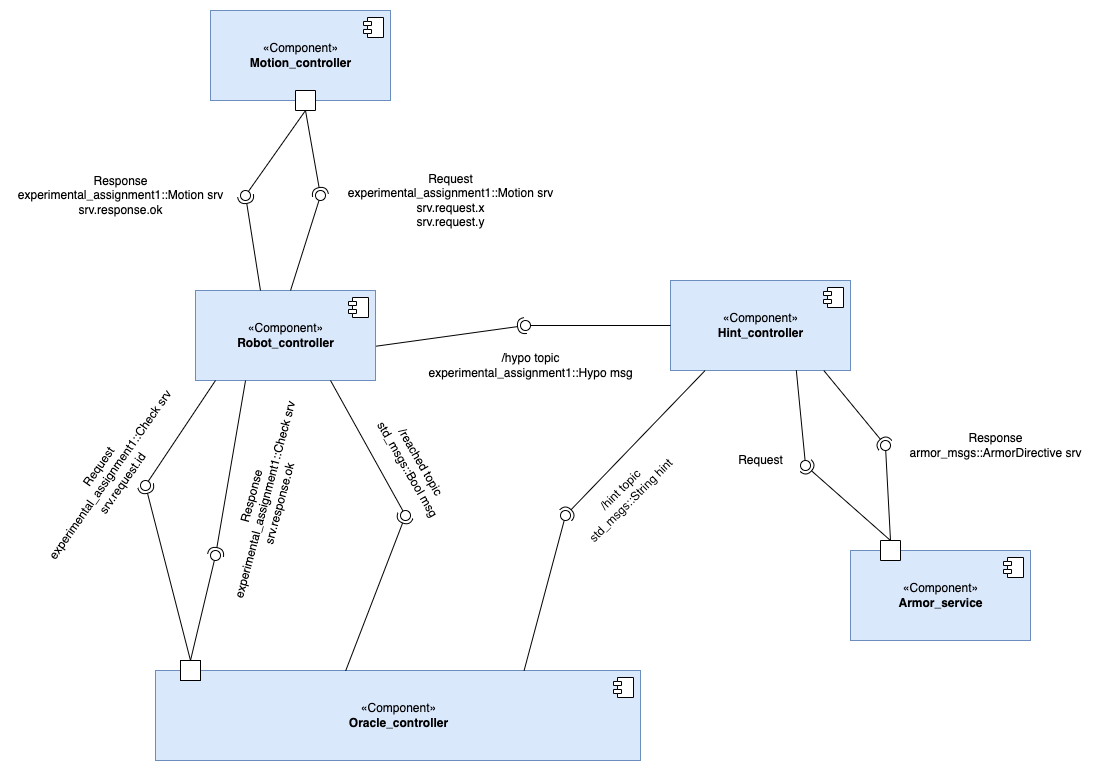

The diagram above was exported from draw.io. Its source (the exported page's mxGraphModel, read from the mxfile embedded in the PNG):
<mxGraphModel dx="2596" dy="2901" grid="1" gridSize="10" guides="1" tooltips="1" connect="1" arrows="1" fold="1" page="1" pageScale="1" pageWidth="827" pageHeight="1169" math="0" shadow="0">
  <root>
    <mxCell id="0" />
    <mxCell id="1" parent="0" />
    <mxCell id="RzsjXuG90-4GQGp9GcSm-1" value="«Component»&lt;br&gt;&lt;b&gt;Robot_controller&lt;/b&gt;" style="html=1;dropTarget=0;fillColor=#dae8fc;strokeColor=#6c8ebf;" vertex="1" parent="1">
      <mxGeometry x="255" y="180" width="180" height="90" as="geometry" />
    </mxCell>
    <mxCell id="RzsjXuG90-4GQGp9GcSm-2" value="" style="shape=module;jettyWidth=8;jettyHeight=4;" vertex="1" parent="RzsjXuG90-4GQGp9GcSm-1">
      <mxGeometry x="1" width="20" height="20" relative="1" as="geometry">
        <mxPoint x="-27" y="7" as="offset" />
      </mxGeometry>
    </mxCell>
    <mxCell id="RzsjXuG90-4GQGp9GcSm-3" value="«Component»&lt;br&gt;&lt;b&gt;Motion_controller&lt;/b&gt;" style="html=1;dropTarget=0;fillColor=#dae8fc;strokeColor=#6c8ebf;" vertex="1" parent="1">
      <mxGeometry x="270" y="-100" width="180" height="90" as="geometry" />
    </mxCell>
    <mxCell id="RzsjXuG90-4GQGp9GcSm-4" value="" style="shape=module;jettyWidth=8;jettyHeight=4;" vertex="1" parent="RzsjXuG90-4GQGp9GcSm-3">
      <mxGeometry x="1" width="20" height="20" relative="1" as="geometry">
        <mxPoint x="-27" y="7" as="offset" />
      </mxGeometry>
    </mxCell>
    <mxCell id="RzsjXuG90-4GQGp9GcSm-5" value="«Component»&lt;br&gt;&lt;b&gt;Hint_controller&lt;/b&gt;" style="html=1;dropTarget=0;fillColor=#dae8fc;strokeColor=#6c8ebf;" vertex="1" parent="1">
      <mxGeometry x="730" y="170" width="180" height="90" as="geometry" />
    </mxCell>
    <mxCell id="RzsjXuG90-4GQGp9GcSm-6" value="" style="shape=module;jettyWidth=8;jettyHeight=4;" vertex="1" parent="RzsjXuG90-4GQGp9GcSm-5">
      <mxGeometry x="1" width="20" height="20" relative="1" as="geometry">
        <mxPoint x="-27" y="7" as="offset" />
      </mxGeometry>
    </mxCell>
    <mxCell id="RzsjXuG90-4GQGp9GcSm-7" value="«Component»&lt;br&gt;&lt;b&gt;Oracle_controller&lt;/b&gt;" style="html=1;dropTarget=0;fillColor=#dae8fc;strokeColor=#6c8ebf;" vertex="1" parent="1">
      <mxGeometry x="215" y="560" width="485" height="90" as="geometry" />
    </mxCell>
    <mxCell id="RzsjXuG90-4GQGp9GcSm-8" value="" style="shape=module;jettyWidth=8;jettyHeight=4;" vertex="1" parent="RzsjXuG90-4GQGp9GcSm-7">
      <mxGeometry x="1" width="20" height="20" relative="1" as="geometry">
        <mxPoint x="-27" y="7" as="offset" />
      </mxGeometry>
    </mxCell>
    <mxCell id="RzsjXuG90-4GQGp9GcSm-9" value="«Component»&lt;br&gt;&lt;b&gt;Armor_service&lt;/b&gt;" style="html=1;dropTarget=0;fillColor=#dae8fc;strokeColor=#6c8ebf;" vertex="1" parent="1">
      <mxGeometry x="910" y="440" width="180" height="90" as="geometry" />
    </mxCell>
    <mxCell id="RzsjXuG90-4GQGp9GcSm-10" value="" style="shape=module;jettyWidth=8;jettyHeight=4;" vertex="1" parent="RzsjXuG90-4GQGp9GcSm-9">
      <mxGeometry x="1" width="20" height="20" relative="1" as="geometry">
        <mxPoint x="-27" y="7" as="offset" />
      </mxGeometry>
    </mxCell>
    <mxCell id="RzsjXuG90-4GQGp9GcSm-11" value="" style="fontStyle=0;labelPosition=right;verticalLabelPosition=middle;align=left;verticalAlign=middle;spacingLeft=2;" vertex="1" parent="1">
      <mxGeometry x="240" y="550" width="20" height="20" as="geometry" />
    </mxCell>
    <mxCell id="RzsjXuG90-4GQGp9GcSm-18" value="" style="rounded=0;orthogonalLoop=1;jettySize=auto;html=1;endArrow=none;endFill=0;sketch=0;sourcePerimeterSpacing=0;targetPerimeterSpacing=0;exitX=0.111;exitY=1;exitDx=0;exitDy=0;exitPerimeter=0;" edge="1" target="RzsjXuG90-4GQGp9GcSm-20" parent="1" source="RzsjXuG90-4GQGp9GcSm-1">
      <mxGeometry relative="1" as="geometry">
        <mxPoint x="275" y="280" as="sourcePoint" />
      </mxGeometry>
    </mxCell>
    <mxCell id="RzsjXuG90-4GQGp9GcSm-19" value="" style="rounded=0;orthogonalLoop=1;jettySize=auto;html=1;endArrow=halfCircle;endFill=0;entryX=0.5;entryY=0.5;endSize=6;strokeWidth=1;sketch=0;exitX=0.5;exitY=0;exitDx=0;exitDy=0;" edge="1" target="RzsjXuG90-4GQGp9GcSm-20" parent="1" source="RzsjXuG90-4GQGp9GcSm-11">
      <mxGeometry relative="1" as="geometry">
        <mxPoint x="165" y="380" as="sourcePoint" />
      </mxGeometry>
    </mxCell>
    <mxCell id="RzsjXuG90-4GQGp9GcSm-20" value="" style="ellipse;whiteSpace=wrap;html=1;align=center;aspect=fixed;resizable=0;points=[];outlineConnect=0;sketch=0;" vertex="1" parent="1">
      <mxGeometry x="200" y="370" width="10" height="10" as="geometry" />
    </mxCell>
    <mxCell id="RzsjXuG90-4GQGp9GcSm-21" value="" style="rounded=0;orthogonalLoop=1;jettySize=auto;html=1;endArrow=none;endFill=0;sketch=0;sourcePerimeterSpacing=0;targetPerimeterSpacing=0;exitX=0.5;exitY=0;exitDx=0;exitDy=0;" edge="1" target="RzsjXuG90-4GQGp9GcSm-23" parent="1" source="RzsjXuG90-4GQGp9GcSm-11">
      <mxGeometry relative="1" as="geometry">
        <mxPoint x="215" y="365" as="sourcePoint" />
      </mxGeometry>
    </mxCell>
    <mxCell id="RzsjXuG90-4GQGp9GcSm-22" value="" style="rounded=0;orthogonalLoop=1;jettySize=auto;html=1;endArrow=halfCircle;endFill=0;entryX=0.5;entryY=0.5;endSize=6;strokeWidth=1;sketch=0;exitX=0.278;exitY=1;exitDx=0;exitDy=0;exitPerimeter=0;" edge="1" target="RzsjXuG90-4GQGp9GcSm-23" parent="1" source="RzsjXuG90-4GQGp9GcSm-1">
      <mxGeometry relative="1" as="geometry">
        <mxPoint x="305" y="280" as="sourcePoint" />
      </mxGeometry>
    </mxCell>
    <mxCell id="RzsjXuG90-4GQGp9GcSm-23" value="" style="ellipse;whiteSpace=wrap;html=1;align=center;aspect=fixed;resizable=0;points=[];outlineConnect=0;sketch=0;" vertex="1" parent="1">
      <mxGeometry x="270" y="440" width="10" height="10" as="geometry" />
    </mxCell>
    <mxCell id="RzsjXuG90-4GQGp9GcSm-24" value="Request&lt;br&gt;experimental_assignment1::Check srv&lt;br&gt;srv.request.id" style="text;html=1;align=center;verticalAlign=middle;resizable=0;points=[];autosize=1;strokeColor=none;fillColor=none;rotation=-55;" vertex="1" parent="1">
      <mxGeometry x="60" y="340" width="220" height="50" as="geometry" />
    </mxCell>
    <mxCell id="RzsjXuG90-4GQGp9GcSm-25" value="Response&lt;br&gt;experimental_assignment1::Check srv&lt;br&gt;srv.response.ok" style="text;html=1;align=center;verticalAlign=middle;resizable=0;points=[];autosize=1;strokeColor=none;fillColor=none;rotation=-75;" vertex="1" parent="1">
      <mxGeometry x="215" y="365" width="220" height="50" as="geometry" />
    </mxCell>
    <mxCell id="RzsjXuG90-4GQGp9GcSm-27" value="" style="fontStyle=0;labelPosition=right;verticalLabelPosition=middle;align=left;verticalAlign=middle;spacingLeft=2;rotation=-90;" vertex="1" parent="1">
      <mxGeometry x="355" y="-20" width="20" height="20" as="geometry" />
    </mxCell>
    <mxCell id="RzsjXuG90-4GQGp9GcSm-28" value="" style="rounded=0;orthogonalLoop=1;jettySize=auto;html=1;endArrow=none;endFill=0;sketch=0;sourcePerimeterSpacing=0;targetPerimeterSpacing=0;exitX=0.528;exitY=0;exitDx=0;exitDy=0;exitPerimeter=0;" edge="1" target="RzsjXuG90-4GQGp9GcSm-30" parent="1" source="RzsjXuG90-4GQGp9GcSm-1">
      <mxGeometry relative="1" as="geometry">
        <mxPoint x="290" y="85" as="sourcePoint" />
      </mxGeometry>
    </mxCell>
    <mxCell id="RzsjXuG90-4GQGp9GcSm-29" value="" style="rounded=0;orthogonalLoop=1;jettySize=auto;html=1;endArrow=halfCircle;endFill=0;entryX=0.5;entryY=0.5;endSize=6;strokeWidth=1;sketch=0;exitX=0;exitY=0.5;exitDx=0;exitDy=0;" edge="1" target="RzsjXuG90-4GQGp9GcSm-30" parent="1" source="RzsjXuG90-4GQGp9GcSm-27">
      <mxGeometry relative="1" as="geometry">
        <mxPoint x="380.36" y="135" as="sourcePoint" />
      </mxGeometry>
    </mxCell>
    <mxCell id="RzsjXuG90-4GQGp9GcSm-30" value="" style="ellipse;whiteSpace=wrap;html=1;align=center;aspect=fixed;resizable=0;points=[];outlineConnect=0;sketch=0;rotation=0;" vertex="1" parent="1">
      <mxGeometry x="375" y="80" width="10" height="10" as="geometry" />
    </mxCell>
    <mxCell id="RzsjXuG90-4GQGp9GcSm-31" value="" style="rounded=0;orthogonalLoop=1;jettySize=auto;html=1;endArrow=none;endFill=0;sketch=0;sourcePerimeterSpacing=0;targetPerimeterSpacing=0;exitX=0;exitY=0.5;exitDx=0;exitDy=0;" edge="1" target="RzsjXuG90-4GQGp9GcSm-33" parent="1" source="RzsjXuG90-4GQGp9GcSm-27">
      <mxGeometry relative="1" as="geometry">
        <mxPoint x="390" y="-25" as="sourcePoint" />
      </mxGeometry>
    </mxCell>
    <mxCell id="RzsjXuG90-4GQGp9GcSm-32" value="" style="rounded=0;orthogonalLoop=1;jettySize=auto;html=1;endArrow=halfCircle;endFill=0;entryX=0.5;entryY=0.5;endSize=6;strokeWidth=1;sketch=0;exitX=0.361;exitY=0;exitDx=0;exitDy=0;exitPerimeter=0;" edge="1" target="RzsjXuG90-4GQGp9GcSm-33" parent="1" source="RzsjXuG90-4GQGp9GcSm-1">
      <mxGeometry relative="1" as="geometry">
        <mxPoint x="300" y="75" as="sourcePoint" />
      </mxGeometry>
    </mxCell>
    <mxCell id="RzsjXuG90-4GQGp9GcSm-33" value="" style="ellipse;whiteSpace=wrap;html=1;align=center;aspect=fixed;resizable=0;points=[];outlineConnect=0;sketch=0;" vertex="1" parent="1">
      <mxGeometry x="300" y="80" width="10" height="10" as="geometry" />
    </mxCell>
    <mxCell id="RzsjXuG90-4GQGp9GcSm-34" value="Request&lt;br&gt;experimental_assignment1::Motion srv&lt;br&gt;srv.request.x&lt;br&gt;srv.request.y" style="text;html=1;align=center;verticalAlign=middle;resizable=0;points=[];autosize=1;strokeColor=none;fillColor=none;rotation=0;" vertex="1" parent="1">
      <mxGeometry x="400" y="60" width="220" height="60" as="geometry" />
    </mxCell>
    <mxCell id="RzsjXuG90-4GQGp9GcSm-35" value="Response&lt;br&gt;experimental_assignment1::Motion srv&lt;br&gt;srv.response.ok" style="text;html=1;align=center;verticalAlign=middle;resizable=0;points=[];autosize=1;strokeColor=none;fillColor=none;rotation=0;" vertex="1" parent="1">
      <mxGeometry x="70" y="60" width="220" height="50" as="geometry" />
    </mxCell>
    <mxCell id="RzsjXuG90-4GQGp9GcSm-44" value="" style="rounded=0;orthogonalLoop=1;jettySize=auto;html=1;endArrow=none;endFill=0;sketch=0;sourcePerimeterSpacing=0;targetPerimeterSpacing=0;exitX=0.75;exitY=1;exitDx=0;exitDy=0;" edge="1" target="RzsjXuG90-4GQGp9GcSm-46" parent="1" source="RzsjXuG90-4GQGp9GcSm-1">
      <mxGeometry relative="1" as="geometry">
        <mxPoint x="520" y="375" as="sourcePoint" />
      </mxGeometry>
    </mxCell>
    <mxCell id="RzsjXuG90-4GQGp9GcSm-45" value="" style="rounded=0;orthogonalLoop=1;jettySize=auto;html=1;endArrow=halfCircle;endFill=0;entryX=0.5;entryY=0.5;endSize=6;strokeWidth=1;sketch=0;exitX=0.392;exitY=0.005;exitDx=0;exitDy=0;exitPerimeter=0;" edge="1" target="RzsjXuG90-4GQGp9GcSm-46" parent="1" source="RzsjXuG90-4GQGp9GcSm-7">
      <mxGeometry relative="1" as="geometry">
        <mxPoint x="560" y="375" as="sourcePoint" />
      </mxGeometry>
    </mxCell>
    <mxCell id="RzsjXuG90-4GQGp9GcSm-46" value="" style="ellipse;whiteSpace=wrap;html=1;align=center;aspect=fixed;resizable=0;points=[];outlineConnect=0;sketch=0;" vertex="1" parent="1">
      <mxGeometry x="460" y="400" width="10" height="10" as="geometry" />
    </mxCell>
    <mxCell id="RzsjXuG90-4GQGp9GcSm-47" value="/reached topic&lt;br&gt;std_msgs::Bool msg" style="text;html=1;align=center;verticalAlign=middle;resizable=0;points=[];autosize=1;strokeColor=none;fillColor=none;rotation=60;" vertex="1" parent="1">
      <mxGeometry x="414" y="340" width="120" height="30" as="geometry" />
    </mxCell>
    <mxCell id="RzsjXuG90-4GQGp9GcSm-48" value="" style="rounded=0;orthogonalLoop=1;jettySize=auto;html=1;endArrow=none;endFill=0;sketch=0;sourcePerimeterSpacing=0;targetPerimeterSpacing=0;" edge="1" target="RzsjXuG90-4GQGp9GcSm-50" parent="1" source="RzsjXuG90-4GQGp9GcSm-5">
      <mxGeometry relative="1" as="geometry">
        <mxPoint x="530" y="235" as="sourcePoint" />
      </mxGeometry>
    </mxCell>
    <mxCell id="RzsjXuG90-4GQGp9GcSm-49" value="" style="rounded=0;orthogonalLoop=1;jettySize=auto;html=1;endArrow=halfCircle;endFill=0;entryX=0.5;entryY=0.5;endSize=6;strokeWidth=1;sketch=0;exitX=1.003;exitY=0.619;exitDx=0;exitDy=0;exitPerimeter=0;" edge="1" target="RzsjXuG90-4GQGp9GcSm-50" parent="1" source="RzsjXuG90-4GQGp9GcSm-1">
      <mxGeometry relative="1" as="geometry">
        <mxPoint x="490" y="310" as="sourcePoint" />
      </mxGeometry>
    </mxCell>
    <mxCell id="RzsjXuG90-4GQGp9GcSm-50" value="" style="ellipse;whiteSpace=wrap;html=1;align=center;aspect=fixed;resizable=0;points=[];outlineConnect=0;sketch=0;" vertex="1" parent="1">
      <mxGeometry x="580" y="210" width="10" height="10" as="geometry" />
    </mxCell>
    <mxCell id="RzsjXuG90-4GQGp9GcSm-51" value="/hypo topic&lt;br&gt;experimental_assignment1::Hypo msg" style="text;html=1;align=center;verticalAlign=middle;resizable=0;points=[];autosize=1;strokeColor=none;fillColor=none;rotation=0;" vertex="1" parent="1">
      <mxGeometry x="480" y="240" width="220" height="30" as="geometry" />
    </mxCell>
    <mxCell id="RzsjXuG90-4GQGp9GcSm-54" value="" style="rounded=0;orthogonalLoop=1;jettySize=auto;html=1;endArrow=none;endFill=0;sketch=0;sourcePerimeterSpacing=0;targetPerimeterSpacing=0;exitX=0.76;exitY=0.001;exitDx=0;exitDy=0;exitPerimeter=0;" edge="1" target="RzsjXuG90-4GQGp9GcSm-56" parent="1" source="RzsjXuG90-4GQGp9GcSm-7">
      <mxGeometry relative="1" as="geometry">
        <mxPoint x="640" y="395" as="sourcePoint" />
      </mxGeometry>
    </mxCell>
    <mxCell id="RzsjXuG90-4GQGp9GcSm-55" value="" style="rounded=0;orthogonalLoop=1;jettySize=auto;html=1;endArrow=halfCircle;endFill=0;entryX=0.5;entryY=0.5;endSize=6;strokeWidth=1;sketch=0;exitX=0.192;exitY=1.001;exitDx=0;exitDy=0;exitPerimeter=0;" edge="1" target="RzsjXuG90-4GQGp9GcSm-56" parent="1" source="RzsjXuG90-4GQGp9GcSm-5">
      <mxGeometry relative="1" as="geometry">
        <mxPoint x="770" y="280" as="sourcePoint" />
      </mxGeometry>
    </mxCell>
    <mxCell id="RzsjXuG90-4GQGp9GcSm-56" value="" style="ellipse;whiteSpace=wrap;html=1;align=center;aspect=fixed;resizable=0;points=[];outlineConnect=0;sketch=0;" vertex="1" parent="1">
      <mxGeometry x="620" y="400" width="10" height="10" as="geometry" />
    </mxCell>
    <mxCell id="RzsjXuG90-4GQGp9GcSm-57" value="/hint topic&lt;br&gt;std_msgs::String hint" style="text;html=1;align=center;verticalAlign=middle;resizable=0;points=[];autosize=1;strokeColor=none;fillColor=none;rotation=-45;" vertex="1" parent="1">
      <mxGeometry x="620" y="370" width="130" height="30" as="geometry" />
    </mxCell>
    <mxCell id="RzsjXuG90-4GQGp9GcSm-58" value="" style="fontStyle=0;labelPosition=right;verticalLabelPosition=middle;align=left;verticalAlign=middle;spacingLeft=2;rotation=-90;" vertex="1" parent="1">
      <mxGeometry x="940" y="430" width="20" height="20" as="geometry" />
    </mxCell>
    <mxCell id="RzsjXuG90-4GQGp9GcSm-59" value="" style="rounded=0;orthogonalLoop=1;jettySize=auto;html=1;endArrow=none;endFill=0;sketch=0;sourcePerimeterSpacing=0;targetPerimeterSpacing=0;exitX=0.699;exitY=0.998;exitDx=0;exitDy=0;exitPerimeter=0;" edge="1" target="RzsjXuG90-4GQGp9GcSm-61" parent="1" source="RzsjXuG90-4GQGp9GcSm-5">
      <mxGeometry relative="1" as="geometry">
        <mxPoint x="900" y="315" as="sourcePoint" />
      </mxGeometry>
    </mxCell>
    <mxCell id="RzsjXuG90-4GQGp9GcSm-60" value="" style="rounded=0;orthogonalLoop=1;jettySize=auto;html=1;endArrow=halfCircle;endFill=0;entryX=0.5;entryY=0.5;endSize=6;strokeWidth=1;sketch=0;exitX=1;exitY=0.5;exitDx=0;exitDy=0;" edge="1" target="RzsjXuG90-4GQGp9GcSm-61" parent="1" source="RzsjXuG90-4GQGp9GcSm-58">
      <mxGeometry relative="1" as="geometry">
        <mxPoint x="940" y="315" as="sourcePoint" />
      </mxGeometry>
    </mxCell>
    <mxCell id="RzsjXuG90-4GQGp9GcSm-61" value="" style="ellipse;whiteSpace=wrap;html=1;align=center;aspect=fixed;resizable=0;points=[];outlineConnect=0;sketch=0;" vertex="1" parent="1">
      <mxGeometry x="860" y="350" width="10" height="10" as="geometry" />
    </mxCell>
    <mxCell id="RzsjXuG90-4GQGp9GcSm-62" value="" style="rounded=0;orthogonalLoop=1;jettySize=auto;html=1;endArrow=none;endFill=0;sketch=0;sourcePerimeterSpacing=0;targetPerimeterSpacing=0;exitX=1;exitY=0.5;exitDx=0;exitDy=0;" edge="1" target="RzsjXuG90-4GQGp9GcSm-64" parent="1" source="RzsjXuG90-4GQGp9GcSm-58">
      <mxGeometry relative="1" as="geometry">
        <mxPoint x="980" y="315" as="sourcePoint" />
      </mxGeometry>
    </mxCell>
    <mxCell id="RzsjXuG90-4GQGp9GcSm-63" value="" style="rounded=0;orthogonalLoop=1;jettySize=auto;html=1;endArrow=halfCircle;endFill=0;entryX=0.5;entryY=0.5;endSize=6;strokeWidth=1;sketch=0;exitX=0.852;exitY=1.001;exitDx=0;exitDy=0;exitPerimeter=0;" edge="1" target="RzsjXuG90-4GQGp9GcSm-64" parent="1" source="RzsjXuG90-4GQGp9GcSm-5">
      <mxGeometry relative="1" as="geometry">
        <mxPoint x="1020" y="315" as="sourcePoint" />
      </mxGeometry>
    </mxCell>
    <mxCell id="RzsjXuG90-4GQGp9GcSm-64" value="" style="ellipse;whiteSpace=wrap;html=1;align=center;aspect=fixed;resizable=0;points=[];outlineConnect=0;sketch=0;" vertex="1" parent="1">
      <mxGeometry x="940" y="330" width="10" height="10" as="geometry" />
    </mxCell>
    <mxCell id="RzsjXuG90-4GQGp9GcSm-65" value="Request" style="text;html=1;align=center;verticalAlign=middle;resizable=0;points=[];autosize=1;strokeColor=none;fillColor=none;rotation=0;" vertex="1" parent="1">
      <mxGeometry x="790" y="340" width="60" height="20" as="geometry" />
    </mxCell>
    <mxCell id="RzsjXuG90-4GQGp9GcSm-66" value="Response&lt;br&gt;armor_msgs::ArmorDirective srv" style="text;html=1;align=center;verticalAlign=middle;resizable=0;points=[];autosize=1;strokeColor=none;fillColor=none;rotation=0;" vertex="1" parent="1">
      <mxGeometry x="960" y="320" width="190" height="30" as="geometry" />
    </mxCell>
  </root>
</mxGraphModel>